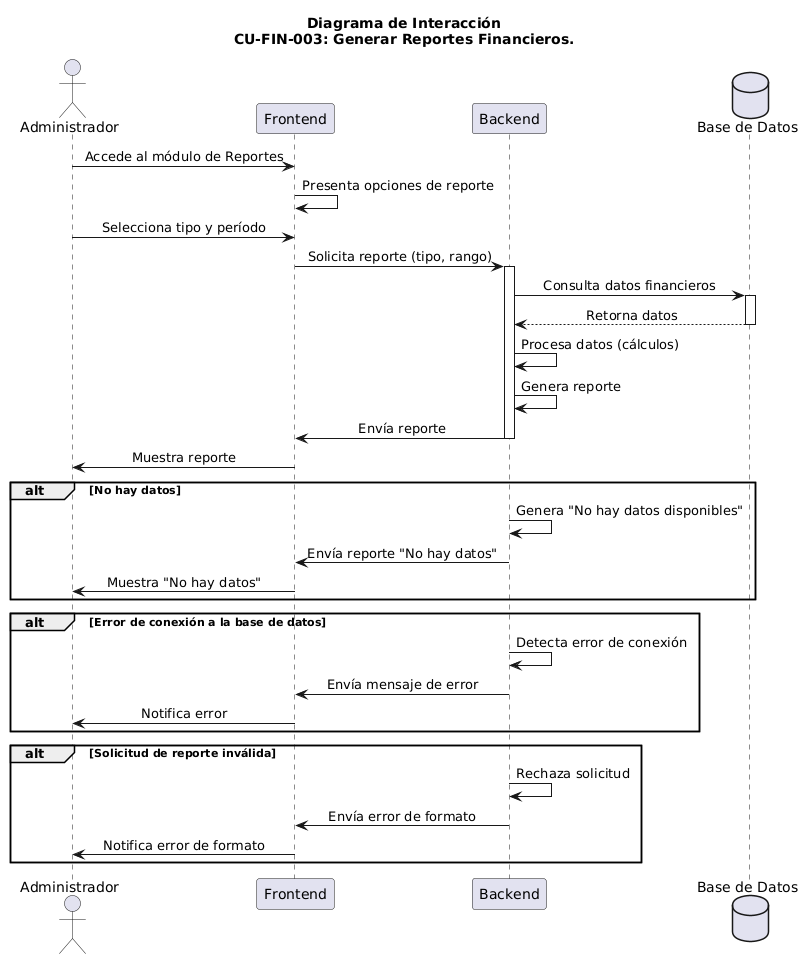

The diagram above was rendered by PlantUML. Its source (embedded in the PNG):
@startuml
skinparam sequenceMessageAlign center

actor "Administrador" as Administrador
participant "Frontend" as Frontend
participant "Backend" as Backend
database "Base de Datos" as DB

title Diagrama de Interacción\nCU-FIN-003: Generar Reportes Financieros.

' Main Flow
Administrador -> Frontend: Accede al módulo de Reportes
Frontend -> Frontend: Presenta opciones de reporte
Administrador -> Frontend: Selecciona tipo y período
Frontend -> Backend: Solicita reporte (tipo, rango)
activate Backend
Backend -> DB: Consulta datos financieros
activate DB
DB --> Backend: Retorna datos
deactivate DB
Backend -> Backend: Procesa datos (cálculos)
Backend -> Backend: Genera reporte
Backend -> Frontend: Envía reporte
deactivate Backend
Frontend -> Administrador: Muestra reporte
' Alternative Flow: No data
alt No hay datos
Backend -> Backend: Genera "No hay datos disponibles"
Backend -> Frontend: Envía reporte "No hay datos"
Frontend -> Administrador: Muestra "No hay datos"
end
' Exception: Database connection error
alt Error de conexión a la base de datos
Backend -> Backend: Detecta error de conexión
Backend -> Frontend: Envía mensaje de error
Frontend -> Administrador: Notifica error
end
' Exception: Invalid report request
alt Solicitud de reporte inválida
Backend -> Backend: Rechaza solicitud
Backend -> Frontend: Envía error de formato
Frontend -> Administrador: Notifica error de formato
end
@enduml